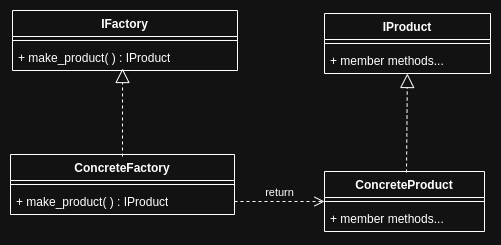

The diagram above was exported from draw.io. Its source (the exported page's mxGraphModel, read from the mxfile embedded in the PNG):
<mxGraphModel dx="1674" dy="699" grid="0" gridSize="10" guides="1" tooltips="1" connect="1" arrows="1" fold="1" page="1" pageScale="1" pageWidth="850" pageHeight="1100" math="0" shadow="0">
  <root>
    <mxCell id="0" />
    <mxCell id="1" parent="0" />
    <mxCell id="dxS-LMTwDcGj5bzA7I8u-12" value="IProduct" style="swimlane;fontStyle=1;align=center;verticalAlign=top;childLayout=stackLayout;horizontal=1;startSize=26;horizontalStack=0;resizeParent=1;resizeParentMax=0;resizeLast=0;collapsible=1;marginBottom=0;whiteSpace=wrap;html=1;" vertex="1" parent="1">
      <mxGeometry x="519" y="162" width="166" height="60" as="geometry" />
    </mxCell>
    <mxCell id="dxS-LMTwDcGj5bzA7I8u-13" value="" style="line;strokeWidth=1;fillColor=none;align=left;verticalAlign=middle;spacingTop=-1;spacingLeft=3;spacingRight=3;rotatable=0;labelPosition=right;points=[];portConstraint=eastwest;strokeColor=inherit;" vertex="1" parent="dxS-LMTwDcGj5bzA7I8u-12">
      <mxGeometry y="26" width="166" height="8" as="geometry" />
    </mxCell>
    <mxCell id="dxS-LMTwDcGj5bzA7I8u-14" value="+ member methods..." style="text;strokeColor=none;fillColor=none;align=left;verticalAlign=top;spacingLeft=4;spacingRight=4;overflow=hidden;rotatable=0;points=[[0,0.5],[1,0.5]];portConstraint=eastwest;whiteSpace=wrap;html=1;" vertex="1" parent="dxS-LMTwDcGj5bzA7I8u-12">
      <mxGeometry y="34" width="166" height="26" as="geometry" />
    </mxCell>
    <mxCell id="dxS-LMTwDcGj5bzA7I8u-15" value="ConcreteProduct" style="swimlane;fontStyle=1;align=center;verticalAlign=top;childLayout=stackLayout;horizontal=1;startSize=26;horizontalStack=0;resizeParent=1;resizeParentMax=0;resizeLast=0;collapsible=1;marginBottom=0;whiteSpace=wrap;html=1;" vertex="1" parent="1">
      <mxGeometry x="519" y="320" width="160" height="60" as="geometry" />
    </mxCell>
    <mxCell id="dxS-LMTwDcGj5bzA7I8u-16" value="" style="line;strokeWidth=1;fillColor=none;align=left;verticalAlign=middle;spacingTop=-1;spacingLeft=3;spacingRight=3;rotatable=0;labelPosition=right;points=[];portConstraint=eastwest;strokeColor=inherit;" vertex="1" parent="dxS-LMTwDcGj5bzA7I8u-15">
      <mxGeometry y="26" width="160" height="8" as="geometry" />
    </mxCell>
    <mxCell id="dxS-LMTwDcGj5bzA7I8u-17" value="+ member methods..." style="text;strokeColor=none;fillColor=none;align=left;verticalAlign=top;spacingLeft=4;spacingRight=4;overflow=hidden;rotatable=0;points=[[0,0.5],[1,0.5]];portConstraint=eastwest;whiteSpace=wrap;html=1;" vertex="1" parent="dxS-LMTwDcGj5bzA7I8u-15">
      <mxGeometry y="34" width="160" height="26" as="geometry" />
    </mxCell>
    <mxCell id="dxS-LMTwDcGj5bzA7I8u-18" value="" style="endArrow=block;dashed=1;endFill=0;endSize=12;html=1;rounded=0;" edge="1" parent="1" target="dxS-LMTwDcGj5bzA7I8u-14">
      <mxGeometry width="160" relative="1" as="geometry">
        <mxPoint x="601" y="321" as="sourcePoint" />
        <mxPoint x="601.4599999999999" y="244.99800000000005" as="targetPoint" />
      </mxGeometry>
    </mxCell>
    <mxCell id="dxS-LMTwDcGj5bzA7I8u-19" value="IFactory" style="swimlane;fontStyle=1;align=center;verticalAlign=top;childLayout=stackLayout;horizontal=1;startSize=26;horizontalStack=0;resizeParent=1;resizeParentMax=0;resizeLast=0;collapsible=1;marginBottom=0;whiteSpace=wrap;html=1;" vertex="1" parent="1">
      <mxGeometry x="207" y="159" width="225" height="60" as="geometry" />
    </mxCell>
    <mxCell id="dxS-LMTwDcGj5bzA7I8u-20" value="" style="line;strokeWidth=1;fillColor=none;align=left;verticalAlign=middle;spacingTop=-1;spacingLeft=3;spacingRight=3;rotatable=0;labelPosition=right;points=[];portConstraint=eastwest;strokeColor=inherit;" vertex="1" parent="dxS-LMTwDcGj5bzA7I8u-19">
      <mxGeometry y="26" width="225" height="8" as="geometry" />
    </mxCell>
    <mxCell id="dxS-LMTwDcGj5bzA7I8u-21" value="+ make_product( ) : IProduct" style="text;strokeColor=none;fillColor=none;align=left;verticalAlign=top;spacingLeft=4;spacingRight=4;overflow=hidden;rotatable=0;points=[[0,0.5],[1,0.5]];portConstraint=eastwest;whiteSpace=wrap;html=1;" vertex="1" parent="dxS-LMTwDcGj5bzA7I8u-19">
      <mxGeometry y="34" width="225" height="26" as="geometry" />
    </mxCell>
    <mxCell id="dxS-LMTwDcGj5bzA7I8u-23" value="ConcreteFactory" style="swimlane;fontStyle=1;align=center;verticalAlign=top;childLayout=stackLayout;horizontal=1;startSize=26;horizontalStack=0;resizeParent=1;resizeParentMax=0;resizeLast=0;collapsible=1;marginBottom=0;whiteSpace=wrap;html=1;" vertex="1" parent="1">
      <mxGeometry x="205" y="303" width="224" height="60" as="geometry" />
    </mxCell>
    <mxCell id="dxS-LMTwDcGj5bzA7I8u-24" value="" style="line;strokeWidth=1;fillColor=none;align=left;verticalAlign=middle;spacingTop=-1;spacingLeft=3;spacingRight=3;rotatable=0;labelPosition=right;points=[];portConstraint=eastwest;strokeColor=inherit;" vertex="1" parent="dxS-LMTwDcGj5bzA7I8u-23">
      <mxGeometry y="26" width="224" height="8" as="geometry" />
    </mxCell>
    <mxCell id="dxS-LMTwDcGj5bzA7I8u-26" value="+ make_product( ) : IProduct" style="text;strokeColor=none;fillColor=none;align=left;verticalAlign=top;spacingLeft=4;spacingRight=4;overflow=hidden;rotatable=0;points=[[0,0.5],[1,0.5]];portConstraint=eastwest;whiteSpace=wrap;html=1;" vertex="1" parent="dxS-LMTwDcGj5bzA7I8u-23">
      <mxGeometry y="34" width="224" height="26" as="geometry" />
    </mxCell>
    <mxCell id="dxS-LMTwDcGj5bzA7I8u-27" value="" style="endArrow=block;dashed=1;endFill=0;endSize=12;html=1;rounded=0;exitX=0.5;exitY=0;exitDx=0;exitDy=0;entryX=0.489;entryY=0.923;entryDx=0;entryDy=0;entryPerimeter=0;" edge="1" parent="1" target="dxS-LMTwDcGj5bzA7I8u-21">
      <mxGeometry width="160" relative="1" as="geometry">
        <mxPoint x="317" y="305" as="sourcePoint" />
        <mxPoint x="317.2750000000001" y="244.99800000000005" as="targetPoint" />
      </mxGeometry>
    </mxCell>
    <mxCell id="dxS-LMTwDcGj5bzA7I8u-29" value="return" style="html=1;verticalAlign=bottom;endArrow=open;dashed=1;endSize=8;curved=0;rounded=0;entryX=0;entryY=0.5;entryDx=0;entryDy=0;exitX=1;exitY=0.5;exitDx=0;exitDy=0;" edge="1" parent="1" source="dxS-LMTwDcGj5bzA7I8u-26" target="dxS-LMTwDcGj5bzA7I8u-15">
      <mxGeometry relative="1" as="geometry">
        <mxPoint x="396" y="373" as="sourcePoint" />
        <mxPoint x="316" y="373" as="targetPoint" />
      </mxGeometry>
    </mxCell>
  </root>
</mxGraphModel>